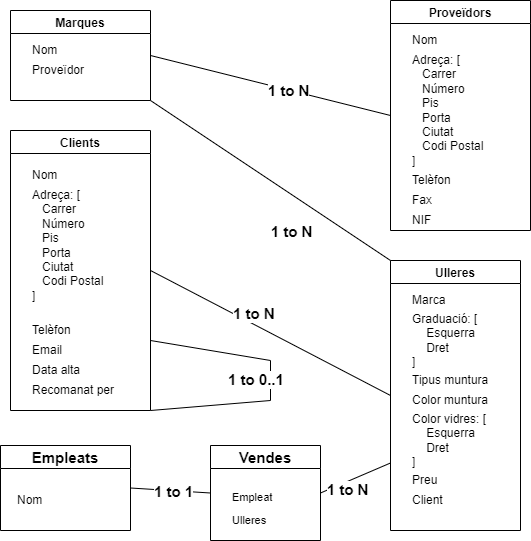

The diagram above was exported from draw.io. Its source (the exported page's mxGraphModel, read from the mxfile embedded in the PNG):
<mxGraphModel dx="640" dy="569" grid="1" gridSize="10" guides="1" tooltips="1" connect="1" arrows="1" fold="1" page="1" pageScale="1" pageWidth="827" pageHeight="1169" math="0" shadow="0">
  <root>
    <mxCell id="0" />
    <mxCell id="1" parent="0" />
    <mxCell id="X1szrG-jJfvxPCPE-74B-1" value="Marques" style="swimlane;" vertex="1" parent="1">
      <mxGeometry x="40" y="20" width="140" height="90" as="geometry" />
    </mxCell>
    <mxCell id="X1szrG-jJfvxPCPE-74B-18" value="Proveïdor" style="text;html=1;align=left;verticalAlign=middle;resizable=0;points=[];autosize=1;strokeColor=none;fillColor=none;" vertex="1" parent="X1szrG-jJfvxPCPE-74B-1">
      <mxGeometry x="20" y="50" width="70" height="20" as="geometry" />
    </mxCell>
    <mxCell id="X1szrG-jJfvxPCPE-74B-6" value="Proveïdors" style="swimlane;" vertex="1" parent="1">
      <mxGeometry x="420" y="10" width="140" height="230" as="geometry" />
    </mxCell>
    <mxCell id="X1szrG-jJfvxPCPE-74B-9" value="Nom" style="text;html=1;align=left;verticalAlign=middle;resizable=0;points=[];autosize=1;strokeColor=none;fillColor=none;" vertex="1" parent="X1szrG-jJfvxPCPE-74B-6">
      <mxGeometry x="20" y="30" width="40" height="20" as="geometry" />
    </mxCell>
    <mxCell id="X1szrG-jJfvxPCPE-74B-14" value="Telèfon" style="text;html=1;align=left;verticalAlign=middle;resizable=0;points=[];autosize=1;strokeColor=none;fillColor=none;" vertex="1" parent="X1szrG-jJfvxPCPE-74B-6">
      <mxGeometry x="20" y="170" width="50" height="20" as="geometry" />
    </mxCell>
    <mxCell id="X1szrG-jJfvxPCPE-74B-16" value="NIF" style="text;html=1;align=left;verticalAlign=middle;resizable=0;points=[];autosize=1;strokeColor=none;fillColor=none;" vertex="1" parent="X1szrG-jJfvxPCPE-74B-6">
      <mxGeometry x="20" y="210" width="30" height="20" as="geometry" />
    </mxCell>
    <mxCell id="X1szrG-jJfvxPCPE-74B-15" value="Fax" style="text;html=1;align=left;verticalAlign=middle;resizable=0;points=[];autosize=1;strokeColor=none;fillColor=none;" vertex="1" parent="X1szrG-jJfvxPCPE-74B-6">
      <mxGeometry x="20" y="190" width="40" height="20" as="geometry" />
    </mxCell>
    <mxCell id="X1szrG-jJfvxPCPE-74B-28" value="" style="group" vertex="1" connectable="0" parent="X1szrG-jJfvxPCPE-74B-6">
      <mxGeometry x="20" y="50" width="90" height="120" as="geometry" />
    </mxCell>
    <mxCell id="X1szrG-jJfvxPCPE-74B-12" value="Adreça: [&lt;br&gt;&lt;br&gt;&lt;br&gt;&lt;br&gt;&lt;br&gt;&lt;br&gt;&lt;br&gt;]" style="text;html=1;align=left;verticalAlign=middle;resizable=0;points=[];autosize=1;strokeColor=none;fillColor=none;" vertex="1" parent="X1szrG-jJfvxPCPE-74B-28">
      <mxGeometry width="60" height="120" as="geometry" />
    </mxCell>
    <mxCell id="X1szrG-jJfvxPCPE-74B-13" value="&lt;div&gt;Carrer&lt;/div&gt;&lt;div&gt;Número&lt;/div&gt;&lt;div&gt;Pis&lt;/div&gt;&lt;div&gt;Porta&lt;/div&gt;&lt;div&gt;Ciutat&lt;/div&gt;&lt;div&gt;Codi Postal&lt;/div&gt;" style="text;html=1;align=left;verticalAlign=middle;resizable=0;points=[];autosize=1;strokeColor=none;fillColor=none;" vertex="1" parent="X1szrG-jJfvxPCPE-74B-28">
      <mxGeometry x="10" y="15" width="80" height="90" as="geometry" />
    </mxCell>
    <mxCell id="X1szrG-jJfvxPCPE-74B-7" value="Clients" style="swimlane;" vertex="1" parent="1">
      <mxGeometry x="40" y="140" width="140" height="280" as="geometry" />
    </mxCell>
    <mxCell id="X1szrG-jJfvxPCPE-74B-37" value="Nom" style="text;html=1;align=left;verticalAlign=middle;resizable=0;points=[];autosize=1;strokeColor=none;fillColor=none;" vertex="1" parent="X1szrG-jJfvxPCPE-74B-7">
      <mxGeometry x="20" y="35" width="40" height="20" as="geometry" />
    </mxCell>
    <mxCell id="X1szrG-jJfvxPCPE-74B-41" value="Email" style="text;html=1;align=left;verticalAlign=middle;resizable=0;points=[];autosize=1;strokeColor=none;fillColor=none;" vertex="1" parent="X1szrG-jJfvxPCPE-74B-7">
      <mxGeometry x="20" y="210" width="50" height="20" as="geometry" />
    </mxCell>
    <mxCell id="X1szrG-jJfvxPCPE-74B-40" value="Data alta" style="text;html=1;align=left;verticalAlign=middle;resizable=0;points=[];autosize=1;strokeColor=none;fillColor=none;" vertex="1" parent="X1szrG-jJfvxPCPE-74B-7">
      <mxGeometry x="20" y="230" width="60" height="20" as="geometry" />
    </mxCell>
    <mxCell id="X1szrG-jJfvxPCPE-74B-42" value="Telèfon" style="text;html=1;align=left;verticalAlign=middle;resizable=0;points=[];autosize=1;strokeColor=none;fillColor=none;" vertex="1" parent="X1szrG-jJfvxPCPE-74B-7">
      <mxGeometry x="20" y="190" width="50" height="20" as="geometry" />
    </mxCell>
    <mxCell id="X1szrG-jJfvxPCPE-74B-43" value="" style="group" vertex="1" connectable="0" parent="X1szrG-jJfvxPCPE-74B-7">
      <mxGeometry x="20" y="55" width="90" height="120" as="geometry" />
    </mxCell>
    <mxCell id="X1szrG-jJfvxPCPE-74B-44" value="Adreça: [&lt;br&gt;&lt;br&gt;&lt;br&gt;&lt;br&gt;&lt;br&gt;&lt;br&gt;&lt;br&gt;]" style="text;html=1;align=left;verticalAlign=middle;resizable=0;points=[];autosize=1;strokeColor=none;fillColor=none;" vertex="1" parent="X1szrG-jJfvxPCPE-74B-43">
      <mxGeometry width="60" height="120" as="geometry" />
    </mxCell>
    <mxCell id="X1szrG-jJfvxPCPE-74B-45" value="&lt;div&gt;Carrer&lt;/div&gt;&lt;div&gt;Número&lt;/div&gt;&lt;div&gt;Pis&lt;/div&gt;&lt;div&gt;Porta&lt;/div&gt;&lt;div&gt;Ciutat&lt;/div&gt;&lt;div&gt;Codi Postal&lt;/div&gt;" style="text;html=1;align=left;verticalAlign=middle;resizable=0;points=[];autosize=1;strokeColor=none;fillColor=none;" vertex="1" parent="X1szrG-jJfvxPCPE-74B-43">
      <mxGeometry x="10" y="15" width="80" height="90" as="geometry" />
    </mxCell>
    <mxCell id="X1szrG-jJfvxPCPE-74B-46" value="Recomanat per" style="text;html=1;align=left;verticalAlign=middle;resizable=0;points=[];autosize=1;strokeColor=none;fillColor=none;" vertex="1" parent="X1szrG-jJfvxPCPE-74B-7">
      <mxGeometry x="20" y="250" width="100" height="20" as="geometry" />
    </mxCell>
    <mxCell id="X1szrG-jJfvxPCPE-74B-8" value="Ulleres" style="swimlane;" vertex="1" parent="1">
      <mxGeometry x="420" y="270" width="130" height="270" as="geometry" />
    </mxCell>
    <mxCell id="X1szrG-jJfvxPCPE-74B-20" value="Marca" style="text;html=1;align=left;verticalAlign=middle;resizable=0;points=[];autosize=1;strokeColor=none;fillColor=none;" vertex="1" parent="X1szrG-jJfvxPCPE-74B-8">
      <mxGeometry x="20" y="30" width="50" height="20" as="geometry" />
    </mxCell>
    <mxCell id="X1szrG-jJfvxPCPE-74B-23" value="Tipus muntura" style="text;html=1;align=left;verticalAlign=middle;resizable=0;points=[];autosize=1;strokeColor=none;fillColor=none;" vertex="1" parent="X1szrG-jJfvxPCPE-74B-8">
      <mxGeometry x="20" y="110" width="90" height="20" as="geometry" />
    </mxCell>
    <mxCell id="X1szrG-jJfvxPCPE-74B-26" value="" style="group" vertex="1" connectable="0" parent="X1szrG-jJfvxPCPE-74B-8">
      <mxGeometry x="20" y="150" width="90" height="60" as="geometry" />
    </mxCell>
    <mxCell id="X1szrG-jJfvxPCPE-74B-24" value="Color vidres: [&lt;br&gt;&lt;br&gt;&lt;br&gt;&lt;div&gt;&lt;span&gt;]&lt;/span&gt;&lt;/div&gt;" style="text;html=1;align=left;verticalAlign=middle;resizable=0;points=[];autosize=1;strokeColor=none;fillColor=none;" vertex="1" parent="X1szrG-jJfvxPCPE-74B-26">
      <mxGeometry width="90" height="60" as="geometry" />
    </mxCell>
    <mxCell id="X1szrG-jJfvxPCPE-74B-25" value="Esquerra&lt;br&gt;&lt;div style=&quot;text-align: left&quot;&gt;&lt;span&gt;Dret&lt;/span&gt;&lt;/div&gt;" style="text;html=1;align=center;verticalAlign=middle;resizable=0;points=[];autosize=1;strokeColor=none;fillColor=none;" vertex="1" parent="X1szrG-jJfvxPCPE-74B-26">
      <mxGeometry x="10" y="15" width="60" height="30" as="geometry" />
    </mxCell>
    <mxCell id="X1szrG-jJfvxPCPE-74B-27" value="" style="group" vertex="1" connectable="0" parent="X1szrG-jJfvxPCPE-74B-8">
      <mxGeometry x="20" y="50" width="80" height="60" as="geometry" />
    </mxCell>
    <mxCell id="X1szrG-jJfvxPCPE-74B-21" value="Graduació: [&lt;br&gt;&lt;br&gt;&lt;br&gt;&lt;div&gt;&lt;span&gt;]&lt;/span&gt;&lt;/div&gt;" style="text;html=1;align=left;verticalAlign=middle;resizable=0;points=[];autosize=1;strokeColor=none;fillColor=none;" vertex="1" parent="X1szrG-jJfvxPCPE-74B-27">
      <mxGeometry width="80" height="60" as="geometry" />
    </mxCell>
    <mxCell id="X1szrG-jJfvxPCPE-74B-22" value="Esquerra&lt;br&gt;&lt;div style=&quot;text-align: left&quot;&gt;&lt;span&gt;Dret&lt;/span&gt;&lt;/div&gt;" style="text;html=1;align=center;verticalAlign=middle;resizable=0;points=[];autosize=1;strokeColor=none;fillColor=none;" vertex="1" parent="X1szrG-jJfvxPCPE-74B-27">
      <mxGeometry x="10" y="15" width="60" height="30" as="geometry" />
    </mxCell>
    <mxCell id="X1szrG-jJfvxPCPE-74B-29" value="Color muntura" style="text;html=1;align=left;verticalAlign=middle;resizable=0;points=[];autosize=1;strokeColor=none;fillColor=none;" vertex="1" parent="X1szrG-jJfvxPCPE-74B-8">
      <mxGeometry x="20" y="130" width="90" height="20" as="geometry" />
    </mxCell>
    <mxCell id="X1szrG-jJfvxPCPE-74B-30" value="Preu" style="text;html=1;align=left;verticalAlign=middle;resizable=0;points=[];autosize=1;strokeColor=none;fillColor=none;" vertex="1" parent="X1szrG-jJfvxPCPE-74B-8">
      <mxGeometry x="20" y="210" width="40" height="20" as="geometry" />
    </mxCell>
    <mxCell id="X1szrG-jJfvxPCPE-74B-31" value="Client" style="text;html=1;align=left;verticalAlign=middle;resizable=0;points=[];autosize=1;strokeColor=none;fillColor=none;" vertex="1" parent="X1szrG-jJfvxPCPE-74B-8">
      <mxGeometry x="20" y="230" width="50" height="20" as="geometry" />
    </mxCell>
    <mxCell id="X1szrG-jJfvxPCPE-74B-17" value="Nom" style="text;html=1;align=left;verticalAlign=middle;resizable=0;points=[];autosize=1;strokeColor=none;fillColor=none;" vertex="1" parent="1">
      <mxGeometry x="60" y="50" width="40" height="20" as="geometry" />
    </mxCell>
    <mxCell id="X1szrG-jJfvxPCPE-74B-19" value="" style="endArrow=none;html=1;rounded=0;entryX=0;entryY=0.5;entryDx=0;entryDy=0;exitX=1;exitY=0.5;exitDx=0;exitDy=0;" edge="1" parent="1" source="X1szrG-jJfvxPCPE-74B-1" target="X1szrG-jJfvxPCPE-74B-6">
      <mxGeometry width="50" height="50" relative="1" as="geometry">
        <mxPoint x="240" y="80" as="sourcePoint" />
        <mxPoint x="420" y="230" as="targetPoint" />
      </mxGeometry>
    </mxCell>
    <mxCell id="X1szrG-jJfvxPCPE-74B-34" value="&lt;b&gt;&lt;font style=&quot;font-size: 15px&quot;&gt;1 to N&lt;/font&gt;&lt;/b&gt;" style="edgeLabel;html=1;align=center;verticalAlign=middle;resizable=0;points=[];" vertex="1" connectable="0" parent="X1szrG-jJfvxPCPE-74B-19">
      <mxGeometry x="0.1504" relative="1" as="geometry">
        <mxPoint as="offset" />
      </mxGeometry>
    </mxCell>
    <mxCell id="X1szrG-jJfvxPCPE-74B-32" value="" style="endArrow=none;html=1;rounded=0;exitX=1;exitY=1;exitDx=0;exitDy=0;entryX=0;entryY=0;entryDx=0;entryDy=0;" edge="1" parent="1" source="X1szrG-jJfvxPCPE-74B-1" target="X1szrG-jJfvxPCPE-74B-8">
      <mxGeometry width="50" height="50" relative="1" as="geometry">
        <mxPoint x="300" y="210" as="sourcePoint" />
        <mxPoint x="350" y="160" as="targetPoint" />
      </mxGeometry>
    </mxCell>
    <mxCell id="X1szrG-jJfvxPCPE-74B-35" value="&lt;b&gt;&lt;font style=&quot;font-size: 15px&quot;&gt;1 to N&lt;/font&gt;&lt;/b&gt;" style="edgeLabel;html=1;align=center;verticalAlign=middle;resizable=0;points=[];" vertex="1" connectable="0" parent="1">
      <mxGeometry x="320" y="240" as="geometry" />
    </mxCell>
    <mxCell id="X1szrG-jJfvxPCPE-74B-47" value="" style="endArrow=none;html=1;rounded=0;fontSize=15;exitX=1;exitY=0.5;exitDx=0;exitDy=0;entryX=0;entryY=0.5;entryDx=0;entryDy=0;" edge="1" parent="1" source="X1szrG-jJfvxPCPE-74B-7" target="X1szrG-jJfvxPCPE-74B-8">
      <mxGeometry width="50" height="50" relative="1" as="geometry">
        <mxPoint x="260" y="310" as="sourcePoint" />
        <mxPoint x="420" y="510" as="targetPoint" />
      </mxGeometry>
    </mxCell>
    <mxCell id="X1szrG-jJfvxPCPE-74B-48" value="&lt;b&gt;1 to N&lt;/b&gt;" style="edgeLabel;html=1;align=left;verticalAlign=middle;resizable=0;points=[];fontSize=15;" vertex="1" connectable="0" parent="X1szrG-jJfvxPCPE-74B-47">
      <mxGeometry x="-0.33" relative="1" as="geometry">
        <mxPoint as="offset" />
      </mxGeometry>
    </mxCell>
    <mxCell id="X1szrG-jJfvxPCPE-74B-49" value="Empleats" style="swimlane;fontSize=15;strokeColor=default;" vertex="1" parent="1">
      <mxGeometry x="30" y="455" width="130" height="85" as="geometry" />
    </mxCell>
    <mxCell id="X1szrG-jJfvxPCPE-74B-51" value="Nom" style="text;html=1;align=left;verticalAlign=middle;resizable=0;points=[];autosize=1;strokeColor=none;fillColor=none;" vertex="1" parent="X1szrG-jJfvxPCPE-74B-49">
      <mxGeometry x="15" y="45" width="40" height="20" as="geometry" />
    </mxCell>
    <mxCell id="X1szrG-jJfvxPCPE-74B-52" value="" style="endArrow=none;html=1;rounded=0;fontSize=15;exitX=1;exitY=0.75;exitDx=0;exitDy=0;entryX=1;entryY=1;entryDx=0;entryDy=0;" edge="1" parent="1" source="X1szrG-jJfvxPCPE-74B-7" target="X1szrG-jJfvxPCPE-74B-7">
      <mxGeometry width="50" height="50" relative="1" as="geometry">
        <mxPoint x="260" y="500" as="sourcePoint" />
        <mxPoint x="260" y="530" as="targetPoint" />
        <Array as="points">
          <mxPoint x="300" y="370" />
          <mxPoint x="300" y="410" />
        </Array>
      </mxGeometry>
    </mxCell>
    <mxCell id="X1szrG-jJfvxPCPE-74B-53" value="&lt;b&gt;1 to 0..1&lt;/b&gt;" style="edgeLabel;html=1;align=left;verticalAlign=middle;resizable=0;points=[];fontSize=15;" vertex="1" connectable="0" parent="X1szrG-jJfvxPCPE-74B-52">
      <mxGeometry x="-0.4489" y="-4" relative="1" as="geometry">
        <mxPoint y="22" as="offset" />
      </mxGeometry>
    </mxCell>
    <mxCell id="X1szrG-jJfvxPCPE-74B-54" value="Vendes" style="swimlane;fontSize=15;strokeColor=default;" vertex="1" parent="1">
      <mxGeometry x="240" y="455" width="110" height="95" as="geometry" />
    </mxCell>
    <mxCell id="X1szrG-jJfvxPCPE-74B-55" value="&lt;font style=&quot;font-size: 11px&quot;&gt;Empleat&lt;/font&gt;" style="text;html=1;align=left;verticalAlign=middle;resizable=0;points=[];autosize=1;strokeColor=none;fillColor=none;fontSize=15;" vertex="1" parent="X1szrG-jJfvxPCPE-74B-54">
      <mxGeometry x="20" y="35" width="60" height="30" as="geometry" />
    </mxCell>
    <mxCell id="X1szrG-jJfvxPCPE-74B-56" value="Ulleres" style="text;html=1;align=left;verticalAlign=middle;resizable=0;points=[];autosize=1;strokeColor=none;fillColor=none;fontSize=11;" vertex="1" parent="X1szrG-jJfvxPCPE-74B-54">
      <mxGeometry x="20" y="65" width="50" height="20" as="geometry" />
    </mxCell>
    <mxCell id="X1szrG-jJfvxPCPE-74B-57" value="" style="endArrow=none;html=1;rounded=0;fontSize=11;exitX=1;exitY=0.5;exitDx=0;exitDy=0;entryX=0;entryY=0.5;entryDx=0;entryDy=0;" edge="1" parent="1" source="X1szrG-jJfvxPCPE-74B-49" target="X1szrG-jJfvxPCPE-74B-54">
      <mxGeometry width="50" height="50" relative="1" as="geometry">
        <mxPoint x="300" y="560" as="sourcePoint" />
        <mxPoint x="350" y="510" as="targetPoint" />
      </mxGeometry>
    </mxCell>
    <mxCell id="X1szrG-jJfvxPCPE-74B-58" value="&lt;b&gt;&lt;font style=&quot;font-size: 15px&quot;&gt;1 to 1&lt;/font&gt;&lt;/b&gt;" style="edgeLabel;html=1;align=center;verticalAlign=middle;resizable=0;points=[];fontSize=11;" vertex="1" connectable="0" parent="X1szrG-jJfvxPCPE-74B-57">
      <mxGeometry x="-0.3463" y="-2" relative="1" as="geometry">
        <mxPoint x="17" y="-1" as="offset" />
      </mxGeometry>
    </mxCell>
    <mxCell id="X1szrG-jJfvxPCPE-74B-59" value="" style="endArrow=none;html=1;rounded=0;fontSize=15;entryX=1;entryY=0.5;entryDx=0;entryDy=0;exitX=0;exitY=0.75;exitDx=0;exitDy=0;" edge="1" parent="1" source="X1szrG-jJfvxPCPE-74B-8" target="X1szrG-jJfvxPCPE-74B-54">
      <mxGeometry width="50" height="50" relative="1" as="geometry">
        <mxPoint x="300" y="550" as="sourcePoint" />
        <mxPoint x="350" y="500" as="targetPoint" />
      </mxGeometry>
    </mxCell>
    <mxCell id="X1szrG-jJfvxPCPE-74B-60" value="&lt;b&gt;&lt;font style=&quot;font-size: 15px&quot;&gt;1 to N&lt;br&gt;&lt;/font&gt;&lt;/b&gt;" style="edgeLabel;html=1;align=center;verticalAlign=middle;resizable=0;points=[];fontSize=15;" vertex="1" connectable="0" parent="X1szrG-jJfvxPCPE-74B-59">
      <mxGeometry x="-0.3962" y="-2" relative="1" as="geometry">
        <mxPoint x="-22" y="19" as="offset" />
      </mxGeometry>
    </mxCell>
  </root>
</mxGraphModel>